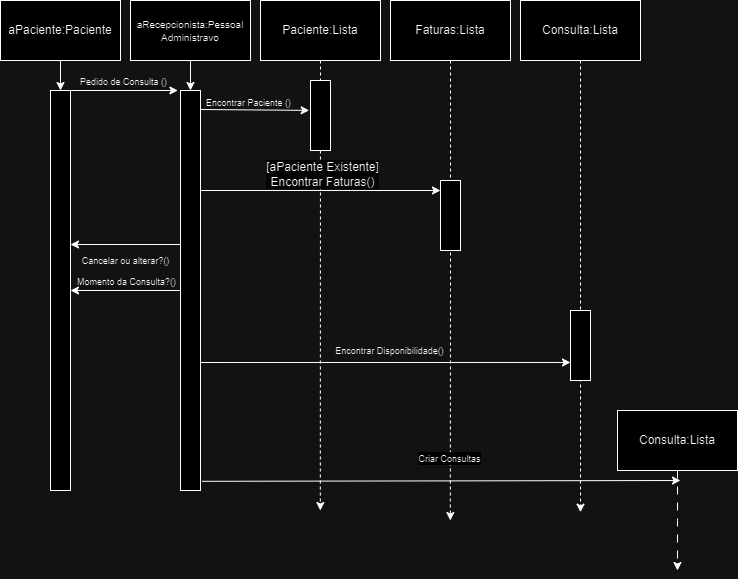

The diagram above was exported from draw.io. Its source (the exported page's mxGraphModel, read from the mxfile embedded in the PNG):
<mxGraphModel dx="1266" dy="724" grid="1" gridSize="10" guides="1" tooltips="1" connect="1" arrows="1" fold="1" page="1" pageScale="1" pageWidth="827" pageHeight="1169" math="0" shadow="0">
  <root>
    <mxCell id="0" />
    <mxCell id="1" parent="0" />
    <mxCell id="-7T7iDtZqg8aIxkaMr8p-77" style="edgeStyle=orthogonalEdgeStyle;rounded=0;orthogonalLoop=1;jettySize=auto;html=1;exitX=0.5;exitY=1;exitDx=0;exitDy=0;entryX=0.5;entryY=0;entryDx=0;entryDy=0;" edge="1" parent="1" source="-7T7iDtZqg8aIxkaMr8p-66" target="-7T7iDtZqg8aIxkaMr8p-71">
      <mxGeometry relative="1" as="geometry" />
    </mxCell>
    <mxCell id="-7T7iDtZqg8aIxkaMr8p-66" value="aPaciente:Paciente" style="rounded=0;whiteSpace=wrap;html=1;" vertex="1" parent="1">
      <mxGeometry x="90" y="110" width="120" height="60" as="geometry" />
    </mxCell>
    <mxCell id="-7T7iDtZqg8aIxkaMr8p-78" style="edgeStyle=orthogonalEdgeStyle;rounded=0;orthogonalLoop=1;jettySize=auto;html=1;exitX=0.5;exitY=1;exitDx=0;exitDy=0;entryX=0.5;entryY=0;entryDx=0;entryDy=0;" edge="1" parent="1" source="-7T7iDtZqg8aIxkaMr8p-67" target="-7T7iDtZqg8aIxkaMr8p-72">
      <mxGeometry relative="1" as="geometry" />
    </mxCell>
    <mxCell id="-7T7iDtZqg8aIxkaMr8p-67" value="&lt;font style=&quot;font-size: 10px;&quot;&gt;aRecepcionista:Pessoal&lt;/font&gt;&lt;div style=&quot;font-size: 10px;&quot;&gt;&lt;font style=&quot;font-size: 10px;&quot;&gt;Administravo&lt;/font&gt;&lt;/div&gt;" style="rounded=0;whiteSpace=wrap;html=1;" vertex="1" parent="1">
      <mxGeometry x="220" y="110" width="120" height="60" as="geometry" />
    </mxCell>
    <mxCell id="-7T7iDtZqg8aIxkaMr8p-83" style="rounded=0;orthogonalLoop=1;jettySize=auto;html=1;exitX=0.5;exitY=1;exitDx=0;exitDy=0;dashed=1;" edge="1" parent="1" source="-7T7iDtZqg8aIxkaMr8p-68">
      <mxGeometry relative="1" as="geometry">
        <mxPoint x="409.8333333333335" y="620" as="targetPoint" />
      </mxGeometry>
    </mxCell>
    <mxCell id="-7T7iDtZqg8aIxkaMr8p-98" value="&lt;span style=&quot;font-size: 12px; background-color: rgb(251, 251, 251);&quot;&gt;[aPaciente Existente]&lt;/span&gt;&lt;div style=&quot;font-size: 12px; background-color: rgb(251, 251, 251);&quot;&gt;Encontrar Faturas()&lt;/div&gt;" style="edgeLabel;html=1;align=center;verticalAlign=middle;resizable=0;points=[];" vertex="1" connectable="0" parent="-7T7iDtZqg8aIxkaMr8p-83">
      <mxGeometry x="-0.4548" y="2" relative="1" as="geometry">
        <mxPoint y="-9" as="offset" />
      </mxGeometry>
    </mxCell>
    <mxCell id="-7T7iDtZqg8aIxkaMr8p-68" value="Paciente:Lista" style="rounded=0;whiteSpace=wrap;html=1;" vertex="1" parent="1">
      <mxGeometry x="350" y="110" width="120" height="60" as="geometry" />
    </mxCell>
    <mxCell id="-7T7iDtZqg8aIxkaMr8p-84" style="edgeStyle=orthogonalEdgeStyle;rounded=0;orthogonalLoop=1;jettySize=auto;html=1;exitX=0.5;exitY=1;exitDx=0;exitDy=0;dashed=1;" edge="1" parent="1" source="-7T7iDtZqg8aIxkaMr8p-69">
      <mxGeometry relative="1" as="geometry">
        <mxPoint x="539.8333333333335" y="630" as="targetPoint" />
      </mxGeometry>
    </mxCell>
    <mxCell id="-7T7iDtZqg8aIxkaMr8p-100" value="&lt;font style=&quot;font-size: 9px;&quot;&gt;Criar Consultas&lt;/font&gt;" style="edgeLabel;html=1;align=center;verticalAlign=middle;resizable=0;points=[];" vertex="1" connectable="0" parent="-7T7iDtZqg8aIxkaMr8p-84">
      <mxGeometry x="0.7288" y="-1" relative="1" as="geometry">
        <mxPoint as="offset" />
      </mxGeometry>
    </mxCell>
    <mxCell id="-7T7iDtZqg8aIxkaMr8p-69" value="Faturas:Lista" style="rounded=0;whiteSpace=wrap;html=1;" vertex="1" parent="1">
      <mxGeometry x="480" y="110" width="120" height="60" as="geometry" />
    </mxCell>
    <mxCell id="-7T7iDtZqg8aIxkaMr8p-85" style="edgeStyle=orthogonalEdgeStyle;rounded=0;orthogonalLoop=1;jettySize=auto;html=1;exitX=0.5;exitY=1;exitDx=0;exitDy=0;dashed=1;" edge="1" parent="1" source="-7T7iDtZqg8aIxkaMr8p-70">
      <mxGeometry relative="1" as="geometry">
        <mxPoint x="670" y="621.6666666666666" as="targetPoint" />
      </mxGeometry>
    </mxCell>
    <mxCell id="-7T7iDtZqg8aIxkaMr8p-70" value="Consulta:Lista" style="rounded=0;whiteSpace=wrap;html=1;" vertex="1" parent="1">
      <mxGeometry x="610" y="110" width="120" height="60" as="geometry" />
    </mxCell>
    <mxCell id="-7T7iDtZqg8aIxkaMr8p-71" value="" style="rounded=0;whiteSpace=wrap;html=1;" vertex="1" parent="1">
      <mxGeometry x="140" y="200" width="20" height="400" as="geometry" />
    </mxCell>
    <mxCell id="-7T7iDtZqg8aIxkaMr8p-86" style="rounded=0;orthogonalLoop=1;jettySize=auto;html=1;exitX=1.075;exitY=0.872;exitDx=0;exitDy=0;exitPerimeter=0;" edge="1" parent="1">
      <mxGeometry relative="1" as="geometry">
        <mxPoint x="291.5" y="590.8" as="sourcePoint" />
        <mxPoint x="770" y="590" as="targetPoint" />
      </mxGeometry>
    </mxCell>
    <mxCell id="-7T7iDtZqg8aIxkaMr8p-87" style="edgeStyle=orthogonalEdgeStyle;rounded=0;orthogonalLoop=1;jettySize=auto;html=1;exitX=0;exitY=0.5;exitDx=0;exitDy=0;entryX=1;entryY=0.5;entryDx=0;entryDy=0;" edge="1" parent="1" source="-7T7iDtZqg8aIxkaMr8p-72" target="-7T7iDtZqg8aIxkaMr8p-71">
      <mxGeometry relative="1" as="geometry" />
    </mxCell>
    <mxCell id="-7T7iDtZqg8aIxkaMr8p-101" style="edgeStyle=orthogonalEdgeStyle;rounded=0;orthogonalLoop=1;jettySize=auto;html=1;exitX=1;exitY=0.75;exitDx=0;exitDy=0;" edge="1" parent="1">
      <mxGeometry relative="1" as="geometry">
        <mxPoint x="660" y="471.9655172413793" as="targetPoint" />
        <mxPoint x="290" y="472.0000000000002" as="sourcePoint" />
      </mxGeometry>
    </mxCell>
    <mxCell id="-7T7iDtZqg8aIxkaMr8p-72" value="" style="rounded=0;whiteSpace=wrap;html=1;" vertex="1" parent="1">
      <mxGeometry x="270" y="200" width="20" height="400" as="geometry" />
    </mxCell>
    <mxCell id="-7T7iDtZqg8aIxkaMr8p-73" value="" style="rounded=0;whiteSpace=wrap;html=1;" vertex="1" parent="1">
      <mxGeometry x="400" y="190" width="20" height="70" as="geometry" />
    </mxCell>
    <mxCell id="-7T7iDtZqg8aIxkaMr8p-74" value="" style="rounded=0;whiteSpace=wrap;html=1;" vertex="1" parent="1">
      <mxGeometry x="530" y="290" width="20" height="70" as="geometry" />
    </mxCell>
    <mxCell id="-7T7iDtZqg8aIxkaMr8p-75" value="" style="rounded=0;whiteSpace=wrap;html=1;" vertex="1" parent="1">
      <mxGeometry x="660" y="420" width="20" height="70" as="geometry" />
    </mxCell>
    <mxCell id="-7T7iDtZqg8aIxkaMr8p-103" style="edgeStyle=orthogonalEdgeStyle;rounded=0;orthogonalLoop=1;jettySize=auto;html=1;exitX=0.5;exitY=1;exitDx=0;exitDy=0;dashed=1;dashPattern=8 8;" edge="1" parent="1" source="-7T7iDtZqg8aIxkaMr8p-76">
      <mxGeometry relative="1" as="geometry">
        <mxPoint x="766.9729729729729" y="680" as="targetPoint" />
      </mxGeometry>
    </mxCell>
    <mxCell id="-7T7iDtZqg8aIxkaMr8p-76" value="Consulta:Lista" style="rounded=0;whiteSpace=wrap;html=1;" vertex="1" parent="1">
      <mxGeometry x="707" y="520" width="120" height="60" as="geometry" />
    </mxCell>
    <mxCell id="-7T7iDtZqg8aIxkaMr8p-88" style="edgeStyle=orthogonalEdgeStyle;rounded=0;orthogonalLoop=1;jettySize=auto;html=1;exitX=0;exitY=0.5;exitDx=0;exitDy=0;entryX=1;entryY=0.5;entryDx=0;entryDy=0;" edge="1" parent="1">
      <mxGeometry relative="1" as="geometry">
        <mxPoint x="270" y="354" as="sourcePoint" />
        <mxPoint x="160" y="354" as="targetPoint" />
      </mxGeometry>
    </mxCell>
    <mxCell id="-7T7iDtZqg8aIxkaMr8p-89" value="&lt;font style=&quot;font-size: 9px;&quot;&gt;Cancelar ou alterar?()&lt;/font&gt;" style="text;html=1;align=center;verticalAlign=middle;resizable=0;points=[];autosize=1;strokeColor=none;fillColor=none;" vertex="1" parent="1">
      <mxGeometry x="160" y="355" width="110" height="30" as="geometry" />
    </mxCell>
    <mxCell id="-7T7iDtZqg8aIxkaMr8p-90" value="&lt;font style=&quot;font-size: 9px;&quot;&gt;Momento da Consulta?()&lt;/font&gt;" style="text;html=1;align=center;verticalAlign=middle;resizable=0;points=[];autosize=1;strokeColor=none;fillColor=none;" vertex="1" parent="1">
      <mxGeometry x="156" y="376" width="120" height="30" as="geometry" />
    </mxCell>
    <mxCell id="-7T7iDtZqg8aIxkaMr8p-91" style="rounded=0;orthogonalLoop=1;jettySize=auto;html=1;exitX=1;exitY=0;exitDx=0;exitDy=0;entryX=-0.13;entryY=0;entryDx=0;entryDy=0;entryPerimeter=0;" edge="1" parent="1" source="-7T7iDtZqg8aIxkaMr8p-71" target="-7T7iDtZqg8aIxkaMr8p-72">
      <mxGeometry relative="1" as="geometry" />
    </mxCell>
    <mxCell id="-7T7iDtZqg8aIxkaMr8p-92" value="&lt;font style=&quot;font-size: 9px;&quot;&gt;Pedido de Consulta ()&lt;/font&gt;" style="text;html=1;align=center;verticalAlign=middle;resizable=0;points=[];autosize=1;strokeColor=none;fillColor=none;" vertex="1" parent="1">
      <mxGeometry x="158" y="176" width="110" height="30" as="geometry" />
    </mxCell>
    <mxCell id="-7T7iDtZqg8aIxkaMr8p-94" style="rounded=0;orthogonalLoop=1;jettySize=auto;html=1;exitX=1;exitY=0;exitDx=0;exitDy=0;entryX=-0.065;entryY=0.241;entryDx=0;entryDy=0;entryPerimeter=0;" edge="1" parent="1">
      <mxGeometry relative="1" as="geometry">
        <mxPoint x="290" y="219.0000000000001" as="sourcePoint" />
        <mxPoint x="398.69999999999993" y="219.86999999999995" as="targetPoint" />
      </mxGeometry>
    </mxCell>
    <mxCell id="-7T7iDtZqg8aIxkaMr8p-95" value="&lt;font style=&quot;font-size: 9px;&quot;&gt;Encontrar Paciente ()&lt;/font&gt;" style="text;html=1;align=center;verticalAlign=middle;resizable=0;points=[];autosize=1;strokeColor=none;fillColor=none;" vertex="1" parent="1">
      <mxGeometry x="283" y="197" width="110" height="30" as="geometry" />
    </mxCell>
    <mxCell id="-7T7iDtZqg8aIxkaMr8p-96" style="edgeStyle=orthogonalEdgeStyle;rounded=0;orthogonalLoop=1;jettySize=auto;html=1;exitX=1;exitY=0.25;exitDx=0;exitDy=0;entryX=0;entryY=0.143;entryDx=0;entryDy=0;entryPerimeter=0;" edge="1" parent="1" source="-7T7iDtZqg8aIxkaMr8p-72" target="-7T7iDtZqg8aIxkaMr8p-74">
      <mxGeometry relative="1" as="geometry" />
    </mxCell>
    <mxCell id="-7T7iDtZqg8aIxkaMr8p-102" value="&lt;font style=&quot;font-size: 9px;&quot;&gt;Encontrar Disponibilidade()&lt;/font&gt;" style="text;html=1;align=center;verticalAlign=middle;resizable=0;points=[];autosize=1;strokeColor=none;fillColor=none;" vertex="1" parent="1">
      <mxGeometry x="413.5" y="445" width="130" height="30" as="geometry" />
    </mxCell>
  </root>
</mxGraphModel>